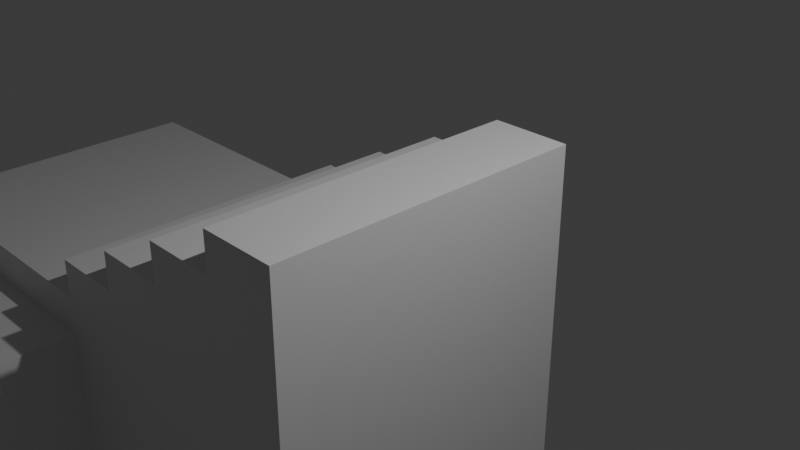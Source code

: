# Source: stairs.blend  (saved by Blender 4.0.36; exported with 4.5.12 LTS)
import bpy
from mathutils import Matrix  # noqa: F401  (used for matrix-valued properties, if any)

bpy.ops.wm.read_factory_settings(use_empty=True)
scene = bpy.context.scene
scene.name = 'Scene'

# ---- collections
col_collection = bpy.data.collections.new('Collection'); scene.collection.children.link(col_collection)

# ---- materials (node trees are filled in below, after node groups)
mat_material = bpy.data.materials.new('Material')
mat_material.alpha_threshold = 0.0
mat_material.use_transparent_shadow = False
mat_material.roughness = 0.5
mat_material.line_color = (0.0, 0.0, 0.0, 1.0)

# ---- material node trees
mat_material.use_nodes = True; mat_material.node_tree.nodes.clear()
_N = mat_material.node_tree.nodes; _L = mat_material.node_tree.links
n0 = _N.new('ShaderNodeOutputMaterial'); n0.name = 'Material Output'; n0.location = (300, 300)
n1 = _N.new('ShaderNodeBsdfPrincipled'); n1.name = 'Principled BSDF'; n1.location = (10, 300)
n1.inputs[3].default_value = 1.45
_L.new(n1.outputs[0], n0.inputs[0])
n0.is_active_output = True

# ---- world
world_world = bpy.data.worlds.new('World'); scene.world = world_world
world_world.use_nodes = True; world_world.node_tree.nodes.clear()
_N = world_world.node_tree.nodes; _L = world_world.node_tree.links
n0 = _N.new('ShaderNodeOutputWorld'); n0.name = 'World Output'; n0.location = (300, 300)
n1 = _N.new('ShaderNodeBackground'); n1.name = 'Background'; n1.location = (10, 300)
n1.inputs[0].default_value = (0.05088, 0.05088, 0.05088, 1.0)
_L.new(n1.outputs[0], n0.inputs[0])
n0.is_active_output = True
world_world.color = (0.05088, 0.05088, 0.05088)
world_world.use_sun_shadow = False
world_world.sun_shadow_jitter_overblur = 0.0

# ---- cameras
cam_camera = bpy.data.cameras.new('Camera')
cam_camera.clip_end = 100.0
cam_camera.ortho_scale = 7.314

# ---- lights
light_light = bpy.data.lights.new('Light', 'POINT')
light_light.transmission_factor = 0.0
light_light.use_soft_falloff = False
light_light.energy = 1000.0
light_light.shadow_soft_size = 0.1
light_light.shadow_maximum_resolution = 0.006
light_light.use_absolute_resolution = True

# ---- meshes
me_cube = bpy.data.meshes.new('Cube')
me_cube.from_pydata([(0.5, 2.0, 0.4), (0.5, 2.0, -6.6), (0.5, -2.0, 0.4), (0.5, -2.0, -6.6), (-0.5, 2.0, 0.4), (-0.5, -2.0, 0.4), (-3.5, -2.0, -6.6), (-3.5, -2.0, -2.1), (-7.5, 2.0, -6.6), (-7.5, -2.0, -2.1), (-3.5, -3.0, -2.1), (-7.5, -3.0, -2.1), (-3.5, -10.0, -6.4), (-0.5, -2.0, 0.4), (-0.5, 2.0, 0.4), (-0.5, -2.0, 0.4), (-0.5, 2.0, 0.4), (-0.5, -2.0, -0.1), (-0.5, 2.0, -0.1), (-1.5, -2.0, -0.1), (-1.5, 2.0, -0.1), (-1.5, -2.0, -0.6), (-1.5, 2.0, -0.6), (-2.5, -2.0, -0.6), (-2.5, 2.0, -0.6), (-2.5, -2.0, -1.1), (-2.5, 2.0, -1.1), (-3.5, -2.0, -1.1), (-3.5, 2.0, -1.1), (-3.5, -2.0, -1.6), (-3.5, 2.0, -1.6), (-7.5, -2.0, -1.6), (-7.5, 2.0, -1.6), (-7.5, -3.0, -2.1), (-3.5, -3.0, -2.6), (-7.5, -3.0, -2.6), (-3.5, -4.0, -2.6), (-7.5, -4.0, -2.6), (-3.5, -4.0, -3.1), (-7.5, -4.0, -3.1), (-3.5, -5.0, -3.1), (-7.5, -5.0, -3.1), (-3.5, -5.0, -3.6), (-7.5, -5.0, -3.6), (-3.5, -6.0, -3.6), (-7.5, -6.0, -3.6), (-3.5, -6.0, -4.1), (-7.5, -6.0, -4.1), (-3.5, -10.0, -4.1), (-7.5, -10.0, -4.1), (-3.5, -6.0, -4.1), (-3.5, -10.0, -6.6), (-8.5, -10.0, -4.6), (-8.5, -6.0, -4.6), (-7.5, -6.0, -4.6), (-7.5, -10.0, -4.6), (-9.5, -10.0, -5.1), (-8.5, -10.0, -5.1), (-8.5, -6.0, -5.1), (-9.5, -6.0, -5.1), (-10.5, -10.0, -5.6), (-9.5, -10.0, -5.6), (-9.5, -6.0, -5.6), (-10.5, -6.0, -5.6), (-10.5, -10.0, -6.1), (-10.5, -6.0, -6.1), (-11.5, -10.0, -6.1), (-11.5, -6.0, -6.1), (-7.5, -6.0, -6.6), (-11.5, -10.0, -6.6), (-11.5, -6.0, -6.6)], [(4, 14), (13, 5), (14, 16), (15, 13), (11, 33), (46, 50), (51, 12)], [(2, 0, 16, 15), (1, 0, 2, 3), (16, 18, 17, 15), (28, 26, 24, 22, 20, 18, 16, 0, 1, 8, 32, 30), (37, 39, 38, 36), (10, 7, 9, 33), (18, 20, 19, 17), (21, 22, 24, 23), (25, 26, 28, 27), (30, 32, 31, 29), (9, 7, 29, 31), (22, 21, 19, 20), (26, 25, 23, 24), (30, 29, 27, 28), (34, 35, 37, 36), (38, 39, 41, 40), (42, 43, 45, 44), (46, 47, 49, 48), (41, 43, 42, 40), (47, 46, 44, 45), (35, 34, 10, 33), (3, 2, 15, 17, 19, 21, 23, 25, 27, 29, 7, 6), (53, 52, 55, 54), (59, 56, 57, 58), (63, 60, 61, 62), (67, 66, 64, 65), (67, 70, 69, 66), (63, 65, 64, 60), (59, 62, 61, 56), (53, 58, 57, 52), (47, 54, 55, 49), (49, 55, 52, 57, 56, 61, 60, 64, 66, 69, 51, 48), (8, 68, 54, 47, 45, 43, 41, 39, 37, 35, 33, 9, 31, 32), (70, 67, 65, 63, 62, 59, 58, 53, 54, 68), (10, 34, 36, 38, 40, 42, 44, 50, 48, 51, 6, 7), (1, 3, 6, 51, 69, 70, 68, 8)])
_uv = me_cube.uv_layers.new(name='UVMap')
_uv.uv.foreach_set('vector', [0.625, 0.75, 0.625, 0.5, 0.875, 0.5, 0.875, 0.75, 0.375, 0.5, 0.625, 0.5, 0.625, 0.75, 0.375, 0.75, 0.875, 0.5, 0.625, 0.25, 0.625, 1.0, 0.875, 0.75, 0.875, 0.5, 0.875, 0.5, 0.875, 0.5, 0.875, 0.5, 0.625, 0.25, 0.625, 0.25, 0.875, 0.5, 0.625, 0.5, 0.375, 0.5, 0.0, 0.0, 0.625, 0.25, 0.625, 0.25, 0.875, 0.75, 0.875, 0.75, 0.875, 0.75, 0.875, 0.75, 0.0, 0.0, 0.0, 0.0, 0.625, 0.0, 0.625, 0.0, 0.625, 0.25, 0.625, 0.25, 0.875, 0.75, 0.625, 1.0, 0.875, 0.75, 0.875, 0.5, 0.875, 0.5, 0.875, 0.75, 0.875, 0.75, 0.875, 0.5, 0.875, 0.5, 0.875, 0.75, 0.625, 0.25, 0.625, 0.25, 0.625, 0.0, 0.0, 0.0, 0.625, 0.0, 0.0, 0.0, 0.0, 0.0, 0.625, 0.0, 0.875, 0.5, 0.875, 0.75, 0.875, 0.75, 0.625, 0.25, 0.875, 0.5, 0.875, 0.75, 0.875, 0.75, 0.875, 0.5, 0.625, 0.25, 0.0, 0.0, 0.875, 0.75, 0.875, 0.5, 0.875, 0.75, 0.875, 0.75, 0.875, 0.75, 0.875, 0.75, 0.875, 0.75, 0.875, 0.75, 0.875, 0.75, 0.875, 0.75, 0.875, 0.75, 0.875, 0.75, 0.875, 0.75, 0.875, 0.75, 0.875, 0.75, 0.875, 0.75, 0.875, 0.75, 0.875, 0.75, 0.875, 0.75, 0.875, 0.75, 0.875, 0.75, 0.875, 0.75, 0.875, 0.75, 0.875, 0.75, 0.875, 0.75, 0.875, 0.75, 0.875, 0.75, 0.875, 0.75, 0.0, 0.0, 0.625, 0.0, 0.375, 0.75, 0.625, 0.75, 0.875, 0.75, 0.625, 1.0, 0.875, 0.75, 0.875, 0.75, 0.875, 0.75, 0.875, 0.75, 0.875, 0.75, 0.0, 0.0, 0.0, 0.0, 0.0, 0.0, 0.0, 0.0, 0.0, 0.0, 0.0, 0.0, 0.0, 0.0, 0.0, 0.0, 0.0, 0.0, 0.0, 0.0, 0.0, 0.0, 0.0, 0.0, 0.0, 0.0, 0.0, 0.0, 0.0, 0.0, 0.0, 0.0, 0.0, 0.0, 0.0, 0.0, 0.0, 0.0, 0.0, 0.0, 0.0, 0.0, 0.0, 0.0, 0.0, 0.0, 0.0, 0.0, 0.0, 0.0, 0.0, 0.0, 0.0, 0.0, 0.0, 0.0, 0.0, 0.0, 0.0, 0.0, 0.0, 0.0, 0.0, 0.0, 0.0, 0.0, 0.0, 0.0, 0.0, 0.0, 0.875, 0.75, 0.0, 0.0, 0.0, 0.0, 0.875, 0.75, 0.875, 0.75, 0.0, 0.0, 0.0, 0.0, 0.0, 0.0, 0.0, 0.0, 0.0, 0.0, 0.0, 0.0, 0.0, 0.0, 0.0, 0.0, 0.0, 0.0, 0.0, 0.0, 0.875, 0.75, 0.0, 0.0, 0.0, 0.0, 0.0, 0.0, 0.875, 0.75, 0.875, 0.75, 0.875, 0.75, 0.875, 0.75, 0.875, 0.75, 0.875, 0.75, 0.875, 0.75, 0.625, 0.0, 0.625, 0.0, 0.625, 0.0, 0.625, 0.25, 0.0, 0.0, 0.0, 0.0, 0.0, 0.0, 0.0, 0.0, 0.0, 0.0, 0.0, 0.0, 0.0, 0.0, 0.0, 0.0, 0.0, 0.0, 0.0, 0.0, 0.0, 0.0, 0.875, 0.75, 0.875, 0.75, 0.875, 0.75, 0.875, 0.75, 0.875, 0.75, 0.875, 0.75, 0.0, 0.0, 0.875, 0.75, 0.0, 0.0, 0.0, 0.0, 0.0, 0.0, 0.375, 0.5, 0.375, 0.75, 0.0, 0.0, 0.0, 0.0, 0.0, 0.0, 0.0, 0.0, 0.0, 0.0, 0.0, 0.0])
me_cube.materials.append(mat_material)
me_cube.use_mirror_vertex_groups = False
me_cube.update()

# ---- objects
ob_cube = bpy.data.objects.new('Cube', me_cube)
ob_light = bpy.data.objects.new('Light', light_light)
ob_camera = bpy.data.objects.new('Camera', cam_camera)

# ---- transforms, parenting, visibility, modifiers, constraints
ob_cube.location = (0.0, 0.0, 0.0)
ob_cube.lock_rotations_4d = False
ob_cube.empty_display_type = 'ARROWS'
ob_cube.lineart.crease_threshold = 0.0
ob_light.location = (4.076, 1.005, 5.904)
ob_light.rotation_euler = (0.6503, 0.05522, 1.866)
ob_light.lock_rotations_4d = False
ob_light.empty_display_type = 'ARROWS'
ob_light.color = (0.0, 0.0, 0.0, 0.0)
ob_light.lineart.crease_threshold = 0.0
ob_camera.location = (7.359, -6.926, 4.958)
ob_camera.rotation_euler = (1.109, 0.0, 0.8149)
ob_camera.lock_rotations_4d = False
ob_camera.empty_display_type = 'ARROWS'
ob_camera.color = (0.0, 0.0, 0.0, 0.0)
ob_camera.display_type = 'WIRE'
ob_camera.lineart.crease_threshold = 0.0

# ---- collection membership
col_collection.objects.link(ob_cube)
col_collection.objects.link(ob_light)
col_collection.objects.link(ob_camera)

# ---- scene / render settings (as saved in the file)
scene.camera = ob_camera
scene.frame_start = 1; scene.frame_end = 250; scene.frame_set(1)
scene.render.engine = 'BLENDER_EEVEE_NEXT'
scene.cycles.sampling_pattern = 'TABULATED_SOBOL'
bpy.context.view_layer.update()

